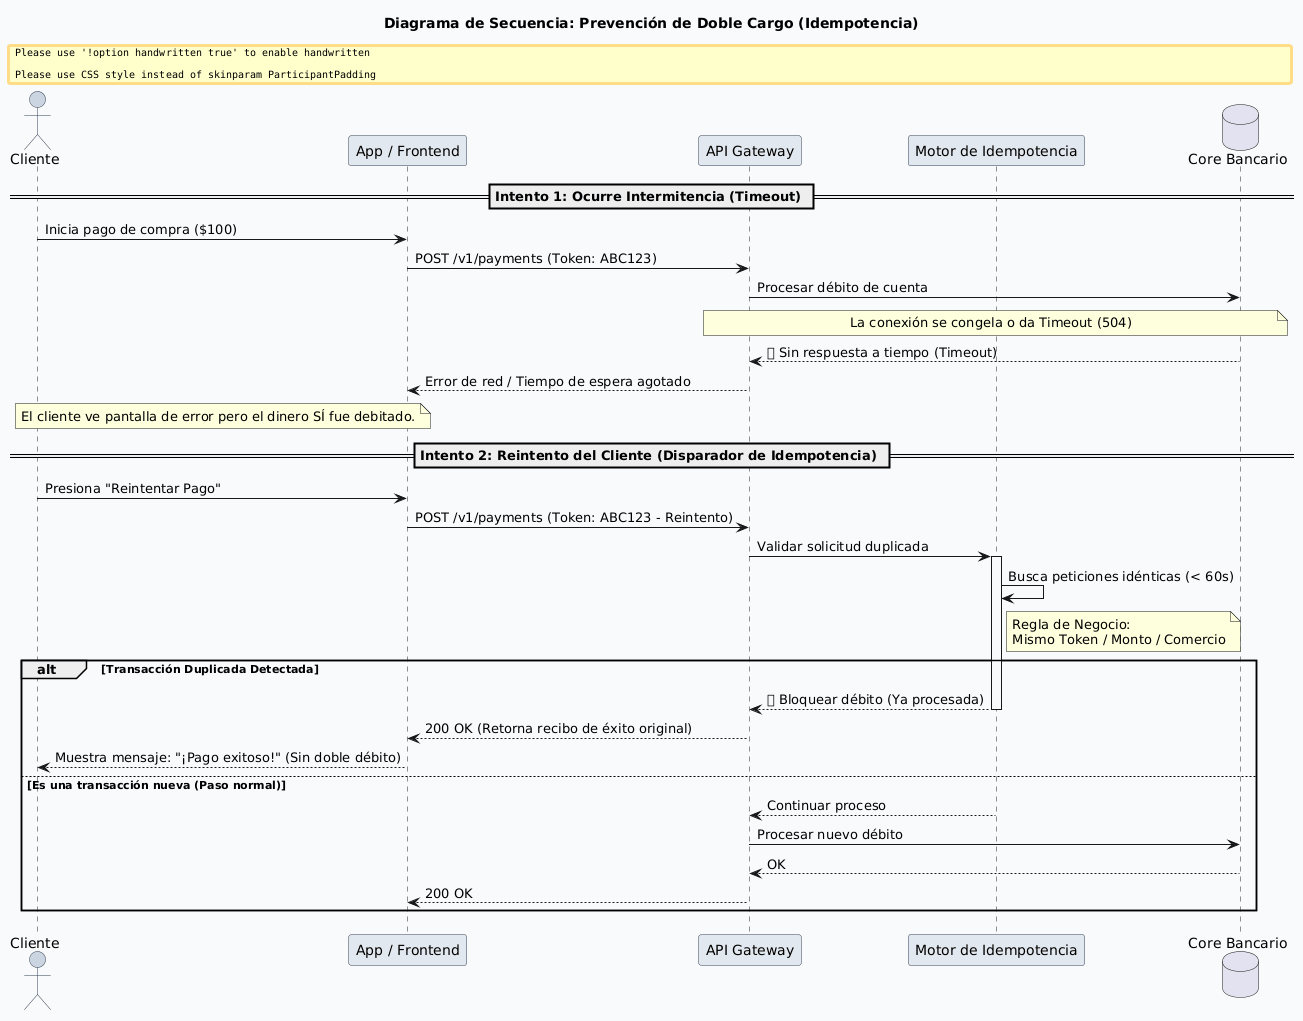

The diagram above was rendered by PlantUML. Its source (embedded in the PNG):
@startuml
skinparam backgroundColor #F8FAFC
skinparam Handwritten false
skinparam BoxPadding 10
skinparam ParticipantPadding 10

skinparam ParticipantBackgroundColor #E2E8F0
skinparam ParticipantBorderColor #334155
skinparam ActorBackgroundColor #CBD5E1
skinparam ActorBorderColor #334155

title Diagrama de Secuencia: Prevención de Doble Cargo (Idempotencia)

actor "Cliente" as Cliente
participant "App / Frontend" as App
participant "API Gateway" as Gateway
participant "Motor de Idempotencia" as Idempotency
database "Core Bancario" as Core

== Intento 1: Ocurre Intermitencia (Timeout) ==
Cliente -> App: Inicia pago de compra ($100)
App -> Gateway: POST /v1/payments (Token: ABC123)
Gateway -> Core: Procesar débito de cuenta
note over Gateway, Core: La conexión se congela o da Timeout (504)
Core --> Gateway: ⏳ Sin respuesta a tiempo (Timeout)
Gateway --> App: Error de red / Tiempo de espera agotado
note over App, Cliente: El cliente ve pantalla de error pero el dinero SÍ fue debitado.

== Intento 2: Reintento del Cliente (Disparador de Idempotencia) ==
Cliente -> App: Presiona "Reintentar Pago"
App -> Gateway: POST /v1/payments (Token: ABC123 - Reintento)
Gateway -> Idempotency: Validar solicitud duplicada

activate Idempotency
Idempotency -> Idempotency: Busca peticiones idénticas (< 60s)
note right of Idempotency
  Regla de Negocio:
  Mismo Token / Monto / Comercio
end note

alt Transacción Duplicada Detectada
    Idempotency --> Gateway: 🛑 Bloquear débito (Ya procesada)
    deactivate Idempotency
    Gateway --> App: 200 OK (Retorna recibo de éxito original)
    App --> Cliente: Muestra mensaje: "¡Pago exitoso!" (Sin doble débito)
else Es una transacción nueva (Paso normal)
    Idempotency --> Gateway: Continuar proceso
    Gateway -> Core: Procesar nuevo débito
    Core --> Gateway: OK
    Gateway --> App: 200 OK
end
@enduml